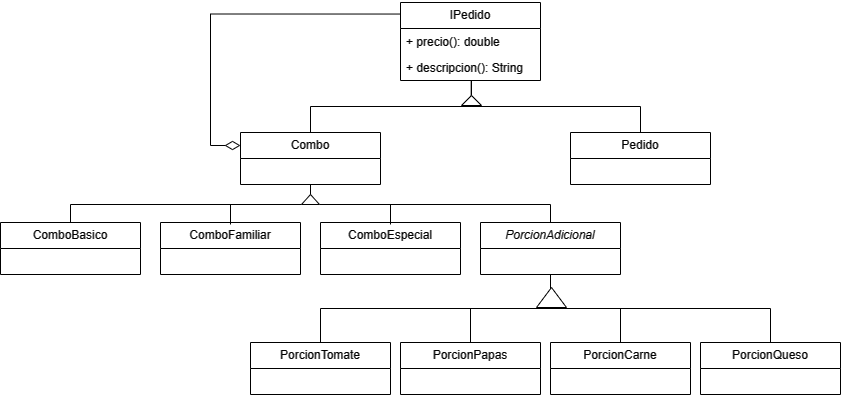

The diagram above was exported from draw.io. Its source (the exported page's mxGraphModel, read from the mxfile embedded in the PNG):
<mxGraphModel dx="773" dy="1292" grid="1" gridSize="10" guides="1" tooltips="1" connect="1" arrows="1" fold="1" page="1" pageScale="1" pageWidth="827" pageHeight="1169" math="0" shadow="0">
  <root>
    <mxCell id="0" />
    <mxCell id="1" parent="0" />
    <mxCell id="LqR0-d2sryC0ORayJhIJ-30" style="edgeStyle=orthogonalEdgeStyle;rounded=0;orthogonalLoop=1;jettySize=auto;html=1;exitX=0.5;exitY=0;exitDx=0;exitDy=0;entryX=0.5;entryY=1;entryDx=0;entryDy=0;endArrow=none;endFill=0;" edge="1" parent="1" source="LqR0-d2sryC0ORayJhIJ-1" target="LqR0-d2sryC0ORayJhIJ-13">
      <mxGeometry relative="1" as="geometry">
        <Array as="points">
          <mxPoint x="80" y="382" />
          <mxPoint x="320" y="382" />
        </Array>
      </mxGeometry>
    </mxCell>
    <mxCell id="LqR0-d2sryC0ORayJhIJ-1" value="ComboBasico" style="swimlane;fontStyle=0;childLayout=stackLayout;horizontal=1;startSize=26;fillColor=none;horizontalStack=0;resizeParent=1;resizeParentMax=0;resizeLast=0;collapsible=1;marginBottom=0;whiteSpace=wrap;html=1;" vertex="1" parent="1">
      <mxGeometry x="10" y="400" width="140" height="52" as="geometry" />
    </mxCell>
    <mxCell id="LqR0-d2sryC0ORayJhIJ-31" style="edgeStyle=orthogonalEdgeStyle;rounded=0;orthogonalLoop=1;jettySize=auto;html=1;exitX=0.5;exitY=0;exitDx=0;exitDy=0;entryX=0.5;entryY=1;entryDx=0;entryDy=0;endArrow=none;endFill=0;" edge="1" parent="1">
      <mxGeometry relative="1" as="geometry">
        <mxPoint x="240" y="402" as="sourcePoint" />
        <mxPoint x="320" y="364.00000000000006" as="targetPoint" />
        <Array as="points">
          <mxPoint x="240" y="382" />
          <mxPoint x="320" y="382" />
        </Array>
      </mxGeometry>
    </mxCell>
    <mxCell id="LqR0-d2sryC0ORayJhIJ-5" value="ComboFamiliar" style="swimlane;fontStyle=0;childLayout=stackLayout;horizontal=1;startSize=26;fillColor=none;horizontalStack=0;resizeParent=1;resizeParentMax=0;resizeLast=0;collapsible=1;marginBottom=0;whiteSpace=wrap;html=1;" vertex="1" parent="1">
      <mxGeometry x="170" y="400" width="140" height="52" as="geometry" />
    </mxCell>
    <mxCell id="LqR0-d2sryC0ORayJhIJ-32" style="edgeStyle=orthogonalEdgeStyle;rounded=0;orthogonalLoop=1;jettySize=auto;html=1;exitX=0.5;exitY=0;exitDx=0;exitDy=0;entryX=0.5;entryY=1;entryDx=0;entryDy=0;endArrow=none;endFill=0;" edge="1" parent="1">
      <mxGeometry relative="1" as="geometry">
        <mxPoint x="400" y="402" as="sourcePoint" />
        <mxPoint x="320" y="364" as="targetPoint" />
        <Array as="points">
          <mxPoint x="400" y="382" />
          <mxPoint x="320" y="382" />
        </Array>
      </mxGeometry>
    </mxCell>
    <mxCell id="LqR0-d2sryC0ORayJhIJ-9" value="ComboEspecial" style="swimlane;fontStyle=0;childLayout=stackLayout;horizontal=1;startSize=26;fillColor=none;horizontalStack=0;resizeParent=1;resizeParentMax=0;resizeLast=0;collapsible=1;marginBottom=0;whiteSpace=wrap;html=1;" vertex="1" parent="1">
      <mxGeometry x="330" y="400" width="140" height="52" as="geometry" />
    </mxCell>
    <mxCell id="LqR0-d2sryC0ORayJhIJ-13" value="Combo" style="swimlane;fontStyle=0;childLayout=stackLayout;horizontal=1;startSize=26;fillColor=none;horizontalStack=0;resizeParent=1;resizeParentMax=0;resizeLast=0;collapsible=1;marginBottom=0;whiteSpace=wrap;html=1;" vertex="1" parent="1">
      <mxGeometry x="250" y="310" width="140" height="52" as="geometry" />
    </mxCell>
    <mxCell id="LqR0-d2sryC0ORayJhIJ-28" style="edgeStyle=orthogonalEdgeStyle;rounded=0;orthogonalLoop=1;jettySize=auto;html=1;exitX=0.5;exitY=0;exitDx=0;exitDy=0;entryX=0.505;entryY=1;entryDx=0;entryDy=0;entryPerimeter=0;endArrow=none;endFill=0;" edge="1" parent="1" source="LqR0-d2sryC0ORayJhIJ-17" target="LqR0-d2sryC0ORayJhIJ-14">
      <mxGeometry relative="1" as="geometry">
        <mxPoint x="480" y="260" as="targetPoint" />
      </mxGeometry>
    </mxCell>
    <mxCell id="LqR0-d2sryC0ORayJhIJ-17" value="Pedido" style="swimlane;fontStyle=0;childLayout=stackLayout;horizontal=1;startSize=26;fillColor=none;horizontalStack=0;resizeParent=1;resizeParentMax=0;resizeLast=0;collapsible=1;marginBottom=0;whiteSpace=wrap;html=1;" vertex="1" parent="1">
      <mxGeometry x="580" y="310" width="140" height="52" as="geometry" />
    </mxCell>
    <mxCell id="LqR0-d2sryC0ORayJhIJ-20" value="IPedido" style="swimlane;fontStyle=0;childLayout=stackLayout;horizontal=1;startSize=26;fillColor=none;horizontalStack=0;resizeParent=1;resizeParentMax=0;resizeLast=0;collapsible=1;marginBottom=0;whiteSpace=wrap;html=1;" vertex="1" parent="1">
      <mxGeometry x="410" y="180" width="140" height="78" as="geometry" />
    </mxCell>
    <mxCell id="LqR0-d2sryC0ORayJhIJ-15" value="+ precio(): double" style="text;strokeColor=none;fillColor=none;align=left;verticalAlign=top;spacingLeft=4;spacingRight=4;overflow=hidden;rotatable=0;points=[[0,0.5],[1,0.5]];portConstraint=eastwest;whiteSpace=wrap;html=1;" vertex="1" parent="LqR0-d2sryC0ORayJhIJ-20">
      <mxGeometry y="26" width="140" height="26" as="geometry" />
    </mxCell>
    <mxCell id="LqR0-d2sryC0ORayJhIJ-14" value="+ descripcion(): String" style="text;strokeColor=none;fillColor=none;align=left;verticalAlign=top;spacingLeft=4;spacingRight=4;overflow=hidden;rotatable=0;points=[[0,0.5],[1,0.5]];portConstraint=eastwest;whiteSpace=wrap;html=1;" vertex="1" parent="LqR0-d2sryC0ORayJhIJ-20">
      <mxGeometry y="52" width="140" height="26" as="geometry" />
    </mxCell>
    <mxCell id="LqR0-d2sryC0ORayJhIJ-33" style="edgeStyle=orthogonalEdgeStyle;rounded=0;orthogonalLoop=1;jettySize=auto;html=1;exitX=0.5;exitY=0;exitDx=0;exitDy=0;entryX=0.5;entryY=1;entryDx=0;entryDy=0;endArrow=none;endFill=0;" edge="1" parent="1" source="LqR0-d2sryC0ORayJhIJ-21" target="LqR0-d2sryC0ORayJhIJ-13">
      <mxGeometry relative="1" as="geometry">
        <Array as="points">
          <mxPoint x="560" y="382" />
          <mxPoint x="320" y="382" />
        </Array>
      </mxGeometry>
    </mxCell>
    <mxCell id="LqR0-d2sryC0ORayJhIJ-35" style="edgeStyle=orthogonalEdgeStyle;rounded=0;orthogonalLoop=1;jettySize=auto;html=1;exitX=0.5;exitY=1;exitDx=0;exitDy=0;entryX=0.5;entryY=0;entryDx=0;entryDy=0;endArrow=none;endFill=0;" edge="1" parent="1" source="LqR0-d2sryC0ORayJhIJ-21" target="LqR0-d2sryC0ORayJhIJ-22">
      <mxGeometry relative="1" as="geometry" />
    </mxCell>
    <mxCell id="LqR0-d2sryC0ORayJhIJ-36" style="edgeStyle=orthogonalEdgeStyle;rounded=0;orthogonalLoop=1;jettySize=auto;html=1;exitX=0.5;exitY=1;exitDx=0;exitDy=0;entryX=0.5;entryY=0;entryDx=0;entryDy=0;endArrow=none;endFill=0;" edge="1" parent="1" source="LqR0-d2sryC0ORayJhIJ-21" target="LqR0-d2sryC0ORayJhIJ-23">
      <mxGeometry relative="1" as="geometry" />
    </mxCell>
    <mxCell id="LqR0-d2sryC0ORayJhIJ-37" style="edgeStyle=orthogonalEdgeStyle;rounded=0;orthogonalLoop=1;jettySize=auto;html=1;exitX=0.5;exitY=1;exitDx=0;exitDy=0;entryX=0.5;entryY=0;entryDx=0;entryDy=0;endArrow=none;endFill=0;" edge="1" parent="1" source="LqR0-d2sryC0ORayJhIJ-21" target="LqR0-d2sryC0ORayJhIJ-24">
      <mxGeometry relative="1" as="geometry" />
    </mxCell>
    <mxCell id="LqR0-d2sryC0ORayJhIJ-38" style="edgeStyle=orthogonalEdgeStyle;rounded=0;orthogonalLoop=1;jettySize=auto;html=1;exitX=0.5;exitY=1;exitDx=0;exitDy=0;entryX=0.5;entryY=0;entryDx=0;entryDy=0;endArrow=none;endFill=0;" edge="1" parent="1" source="LqR0-d2sryC0ORayJhIJ-21" target="LqR0-d2sryC0ORayJhIJ-25">
      <mxGeometry relative="1" as="geometry" />
    </mxCell>
    <mxCell id="LqR0-d2sryC0ORayJhIJ-21" value="&lt;i&gt;PorcionAdicional&lt;/i&gt;" style="swimlane;fontStyle=0;childLayout=stackLayout;horizontal=1;startSize=26;fillColor=none;horizontalStack=0;resizeParent=1;resizeParentMax=0;resizeLast=0;collapsible=1;marginBottom=0;whiteSpace=wrap;html=1;" vertex="1" parent="1">
      <mxGeometry x="490" y="400" width="140" height="52" as="geometry" />
    </mxCell>
    <mxCell id="LqR0-d2sryC0ORayJhIJ-22" value="PorcionTomate" style="swimlane;fontStyle=0;childLayout=stackLayout;horizontal=1;startSize=26;fillColor=none;horizontalStack=0;resizeParent=1;resizeParentMax=0;resizeLast=0;collapsible=1;marginBottom=0;whiteSpace=wrap;html=1;" vertex="1" parent="1">
      <mxGeometry x="260" y="520" width="140" height="52" as="geometry" />
    </mxCell>
    <mxCell id="LqR0-d2sryC0ORayJhIJ-23" value="PorcionPapas" style="swimlane;fontStyle=0;childLayout=stackLayout;horizontal=1;startSize=26;fillColor=none;horizontalStack=0;resizeParent=1;resizeParentMax=0;resizeLast=0;collapsible=1;marginBottom=0;whiteSpace=wrap;html=1;" vertex="1" parent="1">
      <mxGeometry x="410" y="520" width="140" height="52" as="geometry" />
    </mxCell>
    <mxCell id="LqR0-d2sryC0ORayJhIJ-24" value="PorcionCarne" style="swimlane;fontStyle=0;childLayout=stackLayout;horizontal=1;startSize=26;fillColor=none;horizontalStack=0;resizeParent=1;resizeParentMax=0;resizeLast=0;collapsible=1;marginBottom=0;whiteSpace=wrap;html=1;" vertex="1" parent="1">
      <mxGeometry x="560" y="520" width="140" height="52" as="geometry" />
    </mxCell>
    <mxCell id="LqR0-d2sryC0ORayJhIJ-25" value="PorcionQueso" style="swimlane;fontStyle=0;childLayout=stackLayout;horizontal=1;startSize=26;fillColor=none;horizontalStack=0;resizeParent=1;resizeParentMax=0;resizeLast=0;collapsible=1;marginBottom=0;whiteSpace=wrap;html=1;" vertex="1" parent="1">
      <mxGeometry x="710" y="520" width="140" height="52" as="geometry" />
    </mxCell>
    <mxCell id="LqR0-d2sryC0ORayJhIJ-27" style="edgeStyle=orthogonalEdgeStyle;rounded=0;orthogonalLoop=1;jettySize=auto;html=1;exitX=0.5;exitY=0;exitDx=0;exitDy=0;entryX=0.507;entryY=1;entryDx=0;entryDy=0;entryPerimeter=0;endArrow=none;endFill=0;" edge="1" parent="1" source="LqR0-d2sryC0ORayJhIJ-13" target="LqR0-d2sryC0ORayJhIJ-14">
      <mxGeometry relative="1" as="geometry" />
    </mxCell>
    <mxCell id="LqR0-d2sryC0ORayJhIJ-29" value="" style="triangle;whiteSpace=wrap;html=1;rotation=-90;" vertex="1" parent="1">
      <mxGeometry x="476" y="268" width="10" height="20" as="geometry" />
    </mxCell>
    <mxCell id="LqR0-d2sryC0ORayJhIJ-34" value="" style="triangle;whiteSpace=wrap;html=1;rotation=-90;" vertex="1" parent="1">
      <mxGeometry x="315" y="368" width="10" height="18" as="geometry" />
    </mxCell>
    <mxCell id="LqR0-d2sryC0ORayJhIJ-39" value="" style="triangle;whiteSpace=wrap;html=1;rotation=-90;" vertex="1" parent="1">
      <mxGeometry x="551" y="460" width="20" height="30" as="geometry" />
    </mxCell>
    <mxCell id="LqR0-d2sryC0ORayJhIJ-41" style="edgeStyle=orthogonalEdgeStyle;rounded=0;orthogonalLoop=1;jettySize=auto;html=1;exitX=0;exitY=0.25;exitDx=0;exitDy=0;entryX=0.003;entryY=0.148;entryDx=0;entryDy=0;entryPerimeter=0;endArrow=none;endFill=0;startArrow=diamondThin;startFill=0;targetPerimeterSpacing=7;sourcePerimeterSpacing=8;endSize=10;startSize=13;" edge="1" parent="1" source="LqR0-d2sryC0ORayJhIJ-13" target="LqR0-d2sryC0ORayJhIJ-20">
      <mxGeometry relative="1" as="geometry" />
    </mxCell>
  </root>
</mxGraphModel>